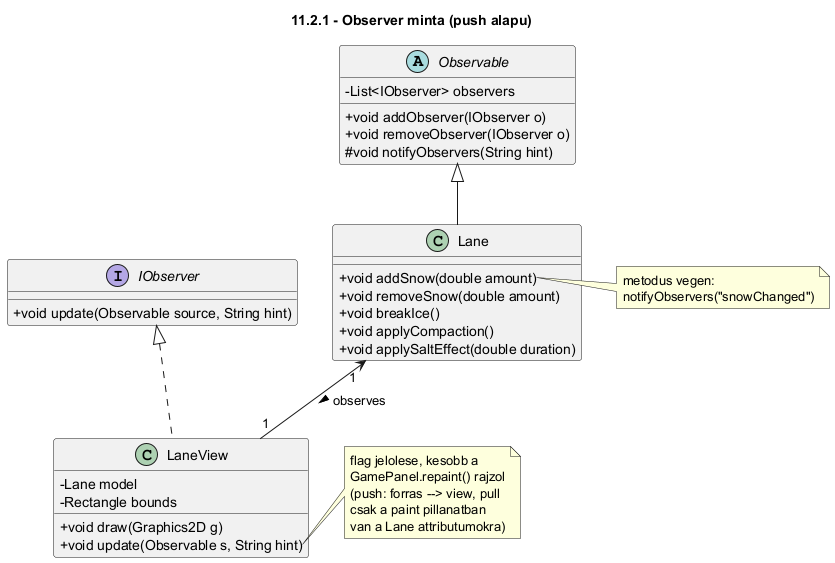

The diagram above was rendered by PlantUML. Its source (embedded in the PNG):
@startuml
title 11.2.1 - Observer minta (push alapu)
skinparam classAttributeIconSize 0

abstract class Observable {
    - List<IObserver> observers
    + void addObserver(IObserver o)
    + void removeObserver(IObserver o)
    # void notifyObservers(String hint)
}

interface IObserver {
    + void update(Observable source, String hint)
}

class Lane {
    + void addSnow(double amount)
    + void removeSnow(double amount)
    + void breakIce()
    + void applyCompaction()
    + void applySaltEffect(double duration)
}

class LaneView {
    - Lane model
    - Rectangle bounds
    + void draw(Graphics2D g)
    + void update(Observable s, String hint)
}

Observable <|-- Lane
IObserver <|.. LaneView

Lane "1" <-- "1" LaneView : observes >

note right of Lane::addSnow
  metodus vegen:
  notifyObservers("snowChanged")
end note

note right of LaneView::update
  flag jelolese, kesobb a
  GamePanel.repaint() rajzol
  (push: forras --> view, pull
  csak a paint pillanatban
  van a Lane attributumokra)
end note

@enduml